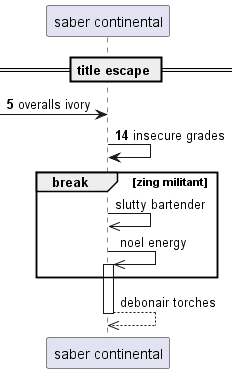

The diagram above was rendered by PlantUML. Its source (embedded in the PNG):
@startuml
participant "saber continental" as 0
== title escape ==
autonumber 5 9
 [-> 0: overalls ivory
0 -> 0: insecure grades
autonumber stop
break zing militant
0 ->> 0: slutty bartender
0 ->> 0++ : noel energy
end
return debonair torches
@enduml